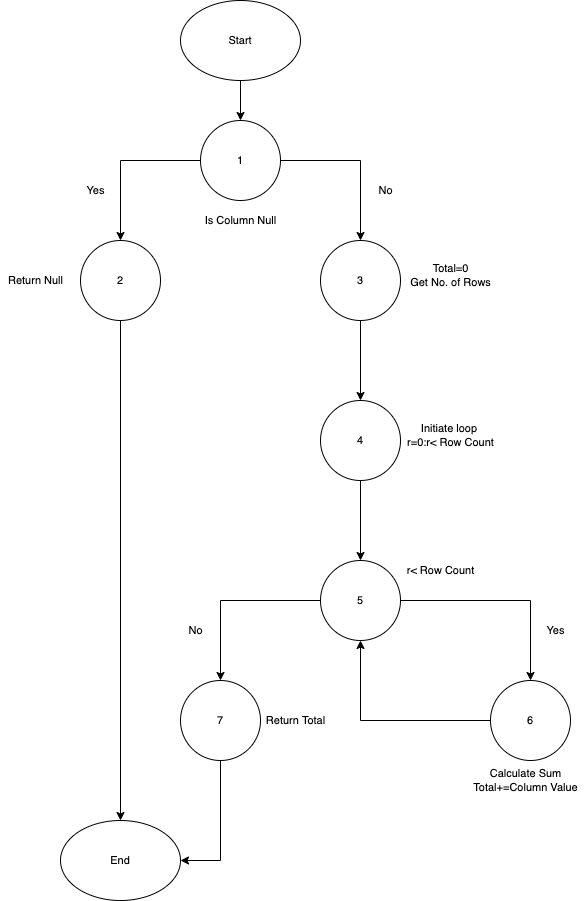

The diagram above was exported from draw.io. Its source (the exported page's mxGraphModel, read from the mxfile embedded in the PNG):
<mxGraphModel dx="786" dy="401" grid="1" gridSize="10" guides="1" tooltips="1" connect="1" arrows="1" fold="1" page="1" pageScale="1" pageWidth="850" pageHeight="1100" math="0" shadow="0">
  <root>
    <mxCell id="0" />
    <mxCell id="1" parent="0" />
    <mxCell id="pQk21XFmsyltOuhCoSqX-16" value="" style="edgeStyle=orthogonalEdgeStyle;rounded=0;orthogonalLoop=1;jettySize=auto;html=1;fontSize=11;" edge="1" parent="1" source="pQk21XFmsyltOuhCoSqX-14" target="pQk21XFmsyltOuhCoSqX-15">
      <mxGeometry relative="1" as="geometry" />
    </mxCell>
    <mxCell id="pQk21XFmsyltOuhCoSqX-14" value="Start" style="ellipse;whiteSpace=wrap;html=1;fontSize=11;" vertex="1" parent="1">
      <mxGeometry x="340" y="80" width="120" height="80" as="geometry" />
    </mxCell>
    <mxCell id="pQk21XFmsyltOuhCoSqX-19" value="" style="edgeStyle=orthogonalEdgeStyle;rounded=0;orthogonalLoop=1;jettySize=auto;html=1;fontSize=11;" edge="1" parent="1" source="pQk21XFmsyltOuhCoSqX-15" target="pQk21XFmsyltOuhCoSqX-17">
      <mxGeometry relative="1" as="geometry" />
    </mxCell>
    <mxCell id="pQk21XFmsyltOuhCoSqX-21" style="edgeStyle=orthogonalEdgeStyle;rounded=0;orthogonalLoop=1;jettySize=auto;html=1;exitX=1;exitY=0.5;exitDx=0;exitDy=0;entryX=0.5;entryY=0;entryDx=0;entryDy=0;fontSize=11;" edge="1" parent="1" source="pQk21XFmsyltOuhCoSqX-15" target="pQk21XFmsyltOuhCoSqX-20">
      <mxGeometry relative="1" as="geometry" />
    </mxCell>
    <mxCell id="pQk21XFmsyltOuhCoSqX-15" value="1" style="ellipse;whiteSpace=wrap;html=1;aspect=fixed;fontSize=11;" vertex="1" parent="1">
      <mxGeometry x="360" y="200" width="80" height="80" as="geometry" />
    </mxCell>
    <mxCell id="pQk21XFmsyltOuhCoSqX-45" style="edgeStyle=orthogonalEdgeStyle;rounded=0;orthogonalLoop=1;jettySize=auto;html=1;exitX=0.5;exitY=1;exitDx=0;exitDy=0;entryX=0.5;entryY=0;entryDx=0;entryDy=0;fontSize=11;" edge="1" parent="1" source="pQk21XFmsyltOuhCoSqX-17" target="pQk21XFmsyltOuhCoSqX-44">
      <mxGeometry relative="1" as="geometry" />
    </mxCell>
    <mxCell id="pQk21XFmsyltOuhCoSqX-17" value="2" style="ellipse;whiteSpace=wrap;html=1;aspect=fixed;fontSize=11;" vertex="1" parent="1">
      <mxGeometry x="240" y="320" width="80" height="80" as="geometry" />
    </mxCell>
    <mxCell id="pQk21XFmsyltOuhCoSqX-27" value="" style="edgeStyle=orthogonalEdgeStyle;rounded=0;orthogonalLoop=1;jettySize=auto;html=1;fontSize=11;" edge="1" parent="1" source="pQk21XFmsyltOuhCoSqX-20" target="pQk21XFmsyltOuhCoSqX-26">
      <mxGeometry relative="1" as="geometry" />
    </mxCell>
    <mxCell id="pQk21XFmsyltOuhCoSqX-20" value="3" style="ellipse;whiteSpace=wrap;html=1;aspect=fixed;fontSize=11;" vertex="1" parent="1">
      <mxGeometry x="480" y="320" width="80" height="80" as="geometry" />
    </mxCell>
    <mxCell id="pQk21XFmsyltOuhCoSqX-22" value="Is Column Null" style="text;html=1;align=center;verticalAlign=middle;resizable=0;points=[];autosize=1;strokeColor=none;fillColor=none;fontSize=11;" vertex="1" parent="1">
      <mxGeometry x="355" y="290" width="90" height="20" as="geometry" />
    </mxCell>
    <mxCell id="pQk21XFmsyltOuhCoSqX-23" value="Yes" style="text;html=1;align=center;verticalAlign=middle;resizable=0;points=[];autosize=1;strokeColor=none;fillColor=none;fontSize=11;" vertex="1" parent="1">
      <mxGeometry x="240" y="260" width="30" height="20" as="geometry" />
    </mxCell>
    <mxCell id="pQk21XFmsyltOuhCoSqX-24" value="Return Null" style="text;html=1;align=center;verticalAlign=middle;resizable=0;points=[];autosize=1;strokeColor=none;fillColor=none;fontSize=11;" vertex="1" parent="1">
      <mxGeometry x="160" y="350" width="70" height="20" as="geometry" />
    </mxCell>
    <mxCell id="pQk21XFmsyltOuhCoSqX-25" value="No" style="text;html=1;align=center;verticalAlign=middle;resizable=0;points=[];autosize=1;strokeColor=none;fillColor=none;fontSize=11;" vertex="1" parent="1">
      <mxGeometry x="530" y="260" width="30" height="20" as="geometry" />
    </mxCell>
    <mxCell id="pQk21XFmsyltOuhCoSqX-30" value="" style="edgeStyle=orthogonalEdgeStyle;rounded=0;orthogonalLoop=1;jettySize=auto;html=1;fontSize=11;" edge="1" parent="1" source="pQk21XFmsyltOuhCoSqX-26" target="pQk21XFmsyltOuhCoSqX-29">
      <mxGeometry relative="1" as="geometry" />
    </mxCell>
    <mxCell id="pQk21XFmsyltOuhCoSqX-26" value="4" style="ellipse;whiteSpace=wrap;html=1;aspect=fixed;fontSize=11;" vertex="1" parent="1">
      <mxGeometry x="480" y="480" width="80" height="80" as="geometry" />
    </mxCell>
    <mxCell id="pQk21XFmsyltOuhCoSqX-28" value="Total=0&lt;br&gt;Get No. of Rows" style="text;html=1;align=center;verticalAlign=middle;resizable=0;points=[];autosize=1;strokeColor=none;fillColor=none;fontSize=11;" vertex="1" parent="1">
      <mxGeometry x="560" y="340" width="100" height="30" as="geometry" />
    </mxCell>
    <mxCell id="pQk21XFmsyltOuhCoSqX-34" value="" style="edgeStyle=orthogonalEdgeStyle;rounded=0;orthogonalLoop=1;jettySize=auto;html=1;fontSize=11;" edge="1" parent="1" source="pQk21XFmsyltOuhCoSqX-29" target="pQk21XFmsyltOuhCoSqX-32">
      <mxGeometry relative="1" as="geometry" />
    </mxCell>
    <mxCell id="pQk21XFmsyltOuhCoSqX-39" style="edgeStyle=orthogonalEdgeStyle;rounded=0;orthogonalLoop=1;jettySize=auto;html=1;entryX=0.5;entryY=0;entryDx=0;entryDy=0;fontSize=11;" edge="1" parent="1" source="pQk21XFmsyltOuhCoSqX-29" target="pQk21XFmsyltOuhCoSqX-37">
      <mxGeometry relative="1" as="geometry" />
    </mxCell>
    <mxCell id="pQk21XFmsyltOuhCoSqX-29" value="5" style="ellipse;whiteSpace=wrap;html=1;aspect=fixed;fontSize=11;" vertex="1" parent="1">
      <mxGeometry x="480" y="640" width="80" height="80" as="geometry" />
    </mxCell>
    <mxCell id="pQk21XFmsyltOuhCoSqX-31" value="Initiate loop&amp;nbsp;&lt;br&gt;r=0:r&amp;lt; Row Count" style="text;html=1;align=center;verticalAlign=middle;resizable=0;points=[];autosize=1;strokeColor=none;fillColor=none;fontSize=11;" vertex="1" parent="1">
      <mxGeometry x="560" y="500" width="100" height="30" as="geometry" />
    </mxCell>
    <mxCell id="pQk21XFmsyltOuhCoSqX-41" style="edgeStyle=orthogonalEdgeStyle;rounded=0;orthogonalLoop=1;jettySize=auto;html=1;entryX=0.5;entryY=1;entryDx=0;entryDy=0;fontSize=11;" edge="1" parent="1" source="pQk21XFmsyltOuhCoSqX-32" target="pQk21XFmsyltOuhCoSqX-29">
      <mxGeometry relative="1" as="geometry" />
    </mxCell>
    <mxCell id="pQk21XFmsyltOuhCoSqX-32" value="6" style="ellipse;whiteSpace=wrap;html=1;aspect=fixed;fontSize=11;" vertex="1" parent="1">
      <mxGeometry x="650" y="760" width="80" height="80" as="geometry" />
    </mxCell>
    <mxCell id="pQk21XFmsyltOuhCoSqX-33" value="Calculate Sum&lt;br&gt;Total+=Column Value" style="text;html=1;align=center;verticalAlign=middle;resizable=0;points=[];autosize=1;strokeColor=none;fillColor=none;fontSize=11;" vertex="1" parent="1">
      <mxGeometry x="625" y="845" width="120" height="30" as="geometry" />
    </mxCell>
    <mxCell id="pQk21XFmsyltOuhCoSqX-35" value="r&amp;lt; Row Count" style="text;html=1;align=center;verticalAlign=middle;resizable=0;points=[];autosize=1;strokeColor=none;fillColor=none;fontSize=11;" vertex="1" parent="1">
      <mxGeometry x="560" y="640" width="80" height="20" as="geometry" />
    </mxCell>
    <mxCell id="pQk21XFmsyltOuhCoSqX-36" value="Yes" style="text;html=1;align=center;verticalAlign=middle;resizable=0;points=[];autosize=1;strokeColor=none;fillColor=none;fontSize=11;" vertex="1" parent="1">
      <mxGeometry x="700" y="700" width="30" height="20" as="geometry" />
    </mxCell>
    <mxCell id="pQk21XFmsyltOuhCoSqX-46" style="edgeStyle=orthogonalEdgeStyle;rounded=0;orthogonalLoop=1;jettySize=auto;html=1;exitX=0.5;exitY=1;exitDx=0;exitDy=0;entryX=1;entryY=0.5;entryDx=0;entryDy=0;fontSize=11;" edge="1" parent="1" source="pQk21XFmsyltOuhCoSqX-37" target="pQk21XFmsyltOuhCoSqX-44">
      <mxGeometry relative="1" as="geometry" />
    </mxCell>
    <mxCell id="pQk21XFmsyltOuhCoSqX-37" value="7" style="ellipse;whiteSpace=wrap;html=1;aspect=fixed;fontSize=11;" vertex="1" parent="1">
      <mxGeometry x="340" y="760" width="80" height="80" as="geometry" />
    </mxCell>
    <mxCell id="pQk21XFmsyltOuhCoSqX-38" value="Return Total" style="text;html=1;align=center;verticalAlign=middle;resizable=0;points=[];autosize=1;strokeColor=none;fillColor=none;fontSize=11;" vertex="1" parent="1">
      <mxGeometry x="420" y="790" width="70" height="20" as="geometry" />
    </mxCell>
    <mxCell id="pQk21XFmsyltOuhCoSqX-43" value="No" style="text;html=1;align=center;verticalAlign=middle;resizable=0;points=[];autosize=1;strokeColor=none;fillColor=none;fontSize=11;" vertex="1" parent="1">
      <mxGeometry x="340" y="700" width="30" height="20" as="geometry" />
    </mxCell>
    <mxCell id="pQk21XFmsyltOuhCoSqX-44" value="End" style="ellipse;whiteSpace=wrap;html=1;fontSize=11;" vertex="1" parent="1">
      <mxGeometry x="220" y="900" width="120" height="80" as="geometry" />
    </mxCell>
  </root>
</mxGraphModel>